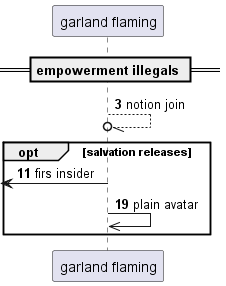

The diagram above was rendered by PlantUML. Its source (embedded in the PNG):
@startuml
participant "garland flaming" as 0
== empowerment illegals ==
autonumber 3 8
0 --//o 0: notion join
opt salvation releases
 [<- 0: firs insider
0 ->> 0: plain avatar
end
@enduml